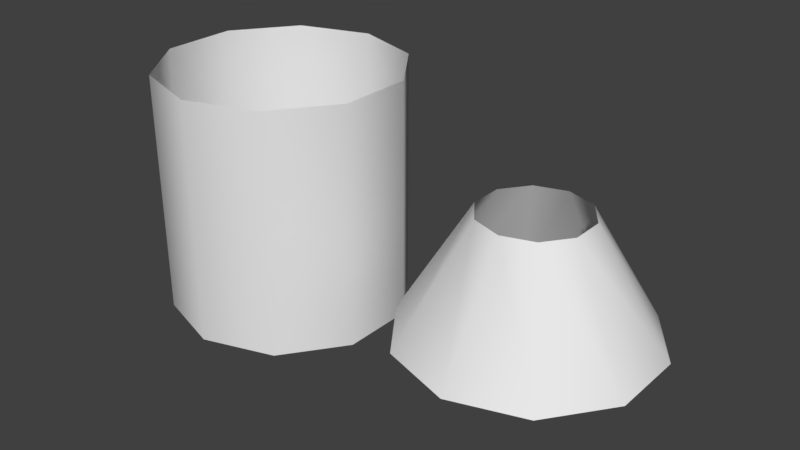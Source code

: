# Source: Cylinder.blend  (saved by Blender 2.79.0; exported with 4.5.12 LTS)
import bpy
from mathutils import Matrix  # noqa: F401  (used for matrix-valued properties, if any)

bpy.ops.wm.read_factory_settings(use_empty=True)
scene = bpy.context.scene
scene.name = 'Scene'

# ---- collections
col_collection_1 = bpy.data.collections.new('Collection 1'); scene.collection.children.link(col_collection_1)

# ---- world
world_world = bpy.data.worlds.new('World'); scene.world = world_world
world_world.color = (0.05088, 0.05088, 0.05088)
world_world.use_sun_shadow = False
world_world.sun_shadow_jitter_overblur = 0.0
world_world.cycles.sampling_method = 'MANUAL'

# ---- meshes
me_cylinder_001 = bpy.data.meshes.new('Cylinder.001')
me_cylinder_001.from_pydata([(0.0, 1.0, -0.4788), (1.366e-08, 0.4269, 0.4788), (0.5878, 0.809, -0.4788), (0.2509, 0.3454, 0.4788), (0.9511, 0.309, -0.4788), (0.406, 0.1319, 0.4788), (0.9511, -0.309, -0.4788), (0.406, -0.1319, 0.4788), (0.5878, -0.809, -0.4788), (0.2509, -0.3454, 0.4788), (-8.742e-08, -1.0, -0.4788), (-2.366e-08, -0.4269, 0.4788), (-0.5878, -0.809, -0.4788), (-0.2509, -0.3454, 0.4788), (-0.9511, -0.309, -0.4788), (-0.406, -0.1319, 0.4788), (-0.9511, 0.309, -0.4788), (-0.406, 0.1319, 0.4788), (-0.5878, 0.809, -0.4788), (-0.2509, 0.3454, 0.4788)], [], [(0, 1, 3, 2), (2, 3, 5, 4), (4, 5, 7, 6), (6, 7, 9, 8), (8, 9, 11, 10), (10, 11, 13, 12), (12, 13, 15, 14), (14, 15, 17, 16), (16, 17, 19, 18), (18, 19, 1, 0)])
me_cylinder_001.polygons.foreach_set('use_smooth', [True] * 10)
_uv = me_cylinder_001.uv_layers.new(name='UVMap')
_uv.uv.foreach_set('vector', [1.0, 0.0, 1.0, 1.0, 5.96e-08, 1.0, 0.0, 2.98e-08, 1.0, 0.0, 1.0, 1.0, 5.96e-08, 1.0, 0.0, 2.98e-08, 1.0, 0.0, 1.0, 1.0, 5.96e-08, 1.0, 0.0, 2.98e-08, 1.0, 0.0, 1.0, 1.0, 5.96e-08, 1.0, 0.0, 2.98e-08, 1.0, 0.0, 1.0, 1.0, 5.96e-08, 1.0, 0.0, 2.98e-08, 1.0, 0.0, 1.0, 1.0, 5.96e-08, 1.0, 0.0, 2.98e-08, 1.0, 0.0, 1.0, 1.0, 5.96e-08, 1.0, 0.0, 2.98e-08, 1.0, 0.0, 1.0, 1.0, 5.96e-08, 1.0, 0.0, 2.98e-08, 1.0, 0.0, 1.0, 1.0, 5.96e-08, 1.0, 0.0, 2.98e-08, 1.0, 0.0, 1.0, 1.0, 5.96e-08, 1.0, 0.0, 2.98e-08])
me_cylinder_001.use_remesh_preserve_volume = False
me_cylinder_001.use_remesh_preserve_attributes = False
me_cylinder_001.use_mirror_vertex_groups = False
me_cylinder_001.update()
me_cylinder = bpy.data.meshes.new('Cylinder')
me_cylinder.from_pydata([(0.0, 1.0, -1.0), (0.0, 1.0, 1.0), (0.5878, 0.809, -1.0), (0.5878, 0.809, 1.0), (0.9511, 0.309, -1.0), (0.9511, 0.309, 1.0), (0.9511, -0.309, -1.0), (0.9511, -0.309, 1.0), (0.5878, -0.809, -1.0), (0.5878, -0.809, 1.0), (-8.742e-08, -1.0, -1.0), (-8.742e-08, -1.0, 1.0), (-0.5878, -0.809, -1.0), (-0.5878, -0.809, 1.0), (-0.9511, -0.309, -1.0), (-0.9511, -0.309, 1.0), (-0.9511, 0.309, -1.0), (-0.9511, 0.309, 1.0), (-0.5878, 0.809, -1.0), (-0.5878, 0.809, 1.0)], [], [(0, 1, 3, 2), (2, 3, 5, 4), (4, 5, 7, 6), (6, 7, 9, 8), (8, 9, 11, 10), (10, 11, 13, 12), (12, 13, 15, 14), (14, 15, 17, 16), (16, 17, 19, 18), (18, 19, 1, 0)])
me_cylinder.polygons.foreach_set('use_smooth', [True] * 10)
_uv = me_cylinder.uv_layers.new(name='UVMap')
_uv.uv.foreach_set('vector', [1.0, 0.0, 1.0, 1.0, 5.96e-08, 1.0, 0.0, 2.98e-08, 1.0, 0.0, 1.0, 1.0, 5.96e-08, 1.0, 0.0, 2.98e-08, 1.0, 0.0, 1.0, 1.0, 5.96e-08, 1.0, 0.0, 2.98e-08, 1.0, 0.0, 1.0, 1.0, 5.96e-08, 1.0, 0.0, 2.98e-08, 1.0, 0.0, 1.0, 1.0, 5.96e-08, 1.0, 0.0, 2.98e-08, 1.0, 0.0, 1.0, 1.0, 5.96e-08, 1.0, 0.0, 2.98e-08, 1.0, 0.0, 1.0, 1.0, 5.96e-08, 1.0, 0.0, 2.98e-08, 1.0, 0.0, 1.0, 1.0, 5.96e-08, 1.0, 0.0, 2.98e-08, 1.0, 0.0, 1.0, 1.0, 5.96e-08, 1.0, 0.0, 2.98e-08, 1.0, 0.0, 1.0, 1.0, 5.96e-08, 1.0, 0.0, 2.98e-08])
me_cylinder.use_remesh_preserve_volume = False
me_cylinder.use_remesh_preserve_attributes = False
me_cylinder.use_mirror_vertex_groups = False
me_cylinder.update()

# ---- objects
ob_cylinder_001 = bpy.data.objects.new('Cylinder.001', me_cylinder_001)
ob_cylinder = bpy.data.objects.new('Cylinder', me_cylinder)

# ---- transforms, parenting, visibility, modifiers, constraints
ob_cylinder_001.location = (2.346, 0.0, 0.0)
ob_cylinder_001.lineart.crease_threshold = 0.0
ob_cylinder.location = (0.0, 0.0, 0.0)
ob_cylinder.lineart.crease_threshold = 0.0

# ---- collection membership
col_collection_1.objects.link(ob_cylinder_001)
col_collection_1.objects.link(ob_cylinder)

# ---- scene / render settings (as saved in the file)
scene.frame_start = 1; scene.frame_end = 250; scene.frame_set(1)
scene.render.engine = 'BLENDER_EEVEE_NEXT'
scene.render.resolution_percentage = 50
scene.render.dither_intensity = 0.0
scene.cycles.use_denoising = False
scene.cycles.samples = 128
scene.cycles.sampling_pattern = 'TABULATED_SOBOL'
scene.cycles.use_adaptive_sampling = False
scene.cycles.use_light_tree = False
scene.cycles.blur_glossy = 0.0
scene.cycles.sample_clamp_indirect = 0.0
scene.view_settings.view_transform = 'Standard'
bpy.context.view_layer.update()

# ---- added for rendering (the .blend has no active camera and no usable light): camera, sun
cam_auto = bpy.data.cameras.new('AutoCamera')
cam_auto.lens = 50.0
cam_auto.sensor_width = 36.0
cam_auto.clip_end = 1000.0
ob_auto_camera = bpy.data.objects.new('AutoCamera', cam_auto)
scene.collection.objects.link(ob_auto_camera)
ob_auto_camera.location = (5.8948, -5.66623, 3.77749)
ob_auto_camera.rotation_euler = (1.09748, -7.21219e-08, 0.694738)
scene.camera = ob_auto_camera
light_auto_sun = bpy.data.lights.new('AutoSun', 'SUN')
light_auto_sun.energy = 3.0
light_auto_sun.angle = 0.0523599
ob_auto_sun = bpy.data.objects.new('AutoSun', light_auto_sun)
scene.collection.objects.link(ob_auto_sun)
ob_auto_sun.rotation_euler = (0.872665, 0.174533, 0.523599)
bpy.context.view_layer.update()
